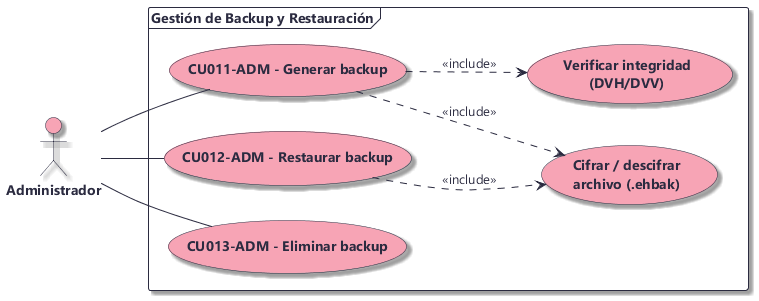

The diagram above was rendered by PlantUML. Its source (embedded in the PNG):
@startuml CU - Caso de Uso - Backup
skinparam backgroundColor #FFFFFF
skinparam shadowing true
skinparam defaultFontName Segoe UI
skinparam defaultFontColor #2B2B40
skinparam usecase {
  BackgroundColor #F7A4B5
  BorderColor #2B2B40
  FontColor #2B2B40
  FontStyle bold
}
skinparam actor {
  BackgroundColor #F7A4B5
  BorderColor #2B2B40
  FontColor #2B2B40
  FontStyle bold
}
skinparam arrow {
  Color #2B2B40
}
skinparam frame {
  BackgroundColor #FFFFFF
  BorderColor #2B2B40
  FontColor #2B2B40
  FontStyle bold
}
left to right direction
actor Administrador as A
frame "Gestión de Backup y Restauración" {
  usecase "CU011-ADM - Generar backup" as CU1
  usecase "CU012-ADM - Restaurar backup" as CU2
  usecase "CU013-ADM - Eliminar backup" as CU3
  usecase "Verificar integridad\n(DVH/DVV)" as INC1
  usecase "Cifrar / descifrar\narchivo (.ehbak)" as INC2
}
A -- CU1
A -- CU2
A -- CU3
CU1 ..> INC1 : <<include>>
CU1 ..> INC2 : <<include>>
CU2 ..> INC2 : <<include>>
@enduml